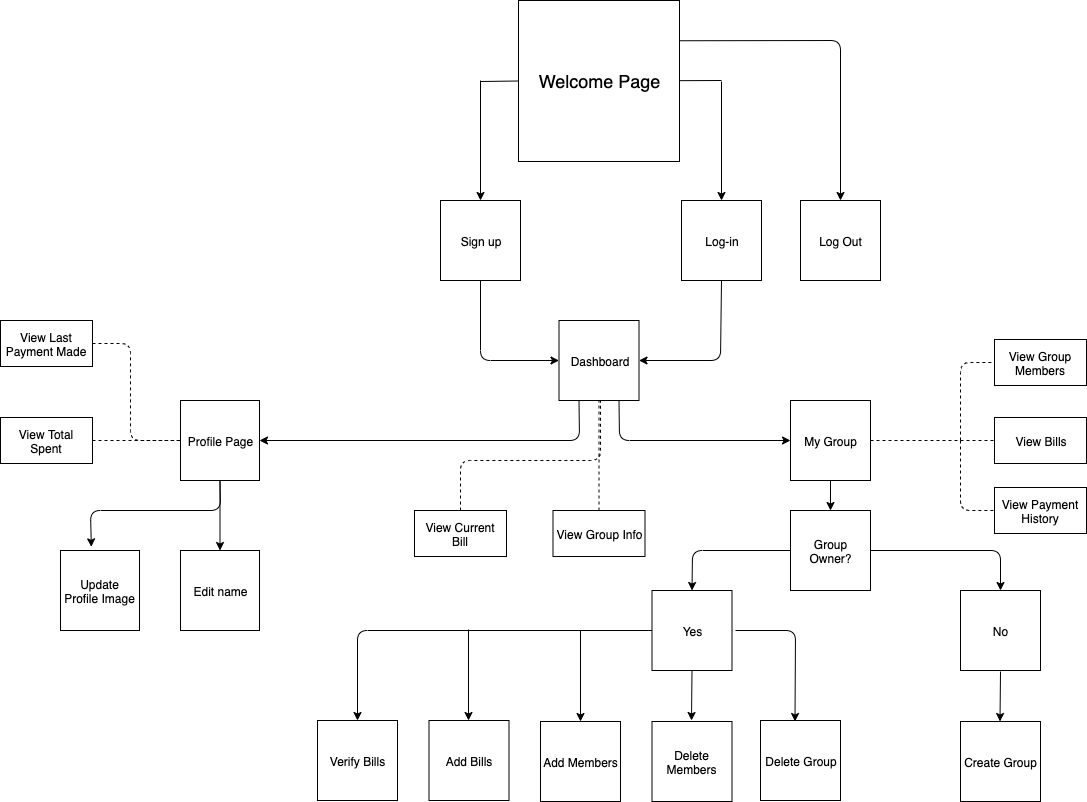

The diagram above was exported from draw.io. Its source (the exported page's mxGraphModel, read from the mxfile embedded in the PNG):
<mxGraphModel dx="1346" dy="653" grid="1" gridSize="10" guides="1" tooltips="1" connect="1" arrows="1" fold="1" page="1" pageScale="1" pageWidth="1100" pageHeight="850" background="#ffffff" math="0" shadow="0">
  <root>
    <mxCell id="0" />
    <mxCell id="1" parent="0" />
    <mxCell id="bf1prnGSltvHkiQAgVLt-1" value="&lt;font style=&quot;font-size: 18px&quot;&gt;Welcome Page&lt;/font&gt;" style="whiteSpace=wrap;html=1;aspect=fixed;" parent="1" vertex="1">
      <mxGeometry x="518" y="40" width="161" height="161" as="geometry" />
    </mxCell>
    <mxCell id="bf1prnGSltvHkiQAgVLt-2" value="" style="endArrow=classic;html=1;entryX=0.5;entryY=0;entryDx=0;entryDy=0;" parent="1" target="bf1prnGSltvHkiQAgVLt-3" edge="1">
      <mxGeometry width="50" height="50" relative="1" as="geometry">
        <mxPoint x="480" y="120" as="sourcePoint" />
        <mxPoint x="400" y="110" as="targetPoint" />
      </mxGeometry>
    </mxCell>
    <mxCell id="bf1prnGSltvHkiQAgVLt-3" value="Sign up" style="whiteSpace=wrap;html=1;aspect=fixed;" parent="1" vertex="1">
      <mxGeometry x="440" y="240" width="80" height="80" as="geometry" />
    </mxCell>
    <mxCell id="bf1prnGSltvHkiQAgVLt-4" value="Log-in" style="whiteSpace=wrap;html=1;aspect=fixed;" parent="1" vertex="1">
      <mxGeometry x="681" y="240" width="80" height="80" as="geometry" />
    </mxCell>
    <mxCell id="bf1prnGSltvHkiQAgVLt-5" value="" style="endArrow=classic;html=1;entryX=0.5;entryY=0;entryDx=0;entryDy=0;" parent="1" target="bf1prnGSltvHkiQAgVLt-4" edge="1">
      <mxGeometry width="50" height="50" relative="1" as="geometry">
        <mxPoint x="721" y="121" as="sourcePoint" />
        <mxPoint x="420" y="340" as="targetPoint" />
      </mxGeometry>
    </mxCell>
    <mxCell id="bf1prnGSltvHkiQAgVLt-8" value="Dashboard" style="whiteSpace=wrap;html=1;aspect=fixed;" parent="1" vertex="1">
      <mxGeometry x="558.5" y="360" width="80" height="80" as="geometry" />
    </mxCell>
    <mxCell id="bf1prnGSltvHkiQAgVLt-13" value="" style="endArrow=none;html=1;entryX=0;entryY=0.5;entryDx=0;entryDy=0;" parent="1" target="bf1prnGSltvHkiQAgVLt-1" edge="1">
      <mxGeometry width="50" height="50" relative="1" as="geometry">
        <mxPoint x="480" y="121" as="sourcePoint" />
        <mxPoint x="490" y="460" as="targetPoint" />
      </mxGeometry>
    </mxCell>
    <mxCell id="bf1prnGSltvHkiQAgVLt-14" value="" style="endArrow=none;html=1;entryX=0;entryY=0.5;entryDx=0;entryDy=0;" parent="1" source="bf1prnGSltvHkiQAgVLt-1" edge="1">
      <mxGeometry width="50" height="50" relative="1" as="geometry">
        <mxPoint x="683" y="120.5" as="sourcePoint" />
        <mxPoint x="721" y="120" as="targetPoint" />
      </mxGeometry>
    </mxCell>
    <mxCell id="bf1prnGSltvHkiQAgVLt-16" value="" style="endArrow=classic;html=1;exitX=0.5;exitY=1;exitDx=0;exitDy=0;" parent="1" source="bf1prnGSltvHkiQAgVLt-4" target="bf1prnGSltvHkiQAgVLt-8" edge="1">
      <mxGeometry width="50" height="50" relative="1" as="geometry">
        <mxPoint x="600" y="280" as="sourcePoint" />
        <mxPoint x="490" y="460" as="targetPoint" />
        <Array as="points">
          <mxPoint x="720" y="400" />
        </Array>
      </mxGeometry>
    </mxCell>
    <mxCell id="bf1prnGSltvHkiQAgVLt-17" value="" style="endArrow=classic;html=1;entryX=0;entryY=0.5;entryDx=0;entryDy=0;exitX=0.5;exitY=1;exitDx=0;exitDy=0;" parent="1" source="bf1prnGSltvHkiQAgVLt-3" target="bf1prnGSltvHkiQAgVLt-8" edge="1">
      <mxGeometry width="50" height="50" relative="1" as="geometry">
        <mxPoint x="440" y="510" as="sourcePoint" />
        <mxPoint x="490" y="460" as="targetPoint" />
        <Array as="points">
          <mxPoint x="480" y="400" />
        </Array>
      </mxGeometry>
    </mxCell>
    <mxCell id="s_zmfEEO3Ew1HibpYPeA-1" value="" style="endArrow=classic;html=1;exitX=0.25;exitY=1;exitDx=0;exitDy=0;entryX=1;entryY=0.5;entryDx=0;entryDy=0;" parent="1" source="bf1prnGSltvHkiQAgVLt-8" target="s_zmfEEO3Ew1HibpYPeA-2" edge="1">
      <mxGeometry width="50" height="50" relative="1" as="geometry">
        <mxPoint x="440" y="510" as="sourcePoint" />
        <mxPoint x="520" y="520" as="targetPoint" />
        <Array as="points">
          <mxPoint x="579" y="480" />
        </Array>
      </mxGeometry>
    </mxCell>
    <mxCell id="s_zmfEEO3Ew1HibpYPeA-2" value="Profile Page" style="whiteSpace=wrap;html=1;aspect=fixed;" parent="1" vertex="1">
      <mxGeometry x="180" y="440" width="79" height="80" as="geometry" />
    </mxCell>
    <mxCell id="s_zmfEEO3Ew1HibpYPeA-3" value="My Group" style="whiteSpace=wrap;html=1;aspect=fixed;" parent="1" vertex="1">
      <mxGeometry x="790" y="440" width="80" height="80" as="geometry" />
    </mxCell>
    <mxCell id="s_zmfEEO3Ew1HibpYPeA-4" value="" style="endArrow=classic;html=1;exitX=0.75;exitY=1;exitDx=0;exitDy=0;entryX=0;entryY=0.5;entryDx=0;entryDy=0;" parent="1" source="bf1prnGSltvHkiQAgVLt-8" target="s_zmfEEO3Ew1HibpYPeA-3" edge="1">
      <mxGeometry width="50" height="50" relative="1" as="geometry">
        <mxPoint x="440" y="630" as="sourcePoint" />
        <mxPoint x="640" y="520" as="targetPoint" />
        <Array as="points">
          <mxPoint x="619" y="480" />
        </Array>
      </mxGeometry>
    </mxCell>
    <mxCell id="ZlDr4-Gsd6px4_aXWhdc-1" value="" style="endArrow=classic;html=1;exitX=1;exitY=0.25;exitDx=0;exitDy=0;" parent="1" source="bf1prnGSltvHkiQAgVLt-1" edge="1">
      <mxGeometry width="50" height="50" relative="1" as="geometry">
        <mxPoint x="760" y="120" as="sourcePoint" />
        <mxPoint x="840" y="240" as="targetPoint" />
        <Array as="points">
          <mxPoint x="840" y="80" />
        </Array>
      </mxGeometry>
    </mxCell>
    <mxCell id="ZlDr4-Gsd6px4_aXWhdc-2" value="Log Out" style="whiteSpace=wrap;html=1;aspect=fixed;" parent="1" vertex="1">
      <mxGeometry x="800" y="240" width="80" height="80" as="geometry" />
    </mxCell>
    <mxCell id="CnHC65XpM2RltyDXUc_X-1" value="Add Bills" style="whiteSpace=wrap;html=1;aspect=fixed;" parent="1" vertex="1">
      <mxGeometry x="428.5" y="760" width="80" height="80" as="geometry" />
    </mxCell>
    <mxCell id="CnHC65XpM2RltyDXUc_X-2" value="Add Members" style="whiteSpace=wrap;html=1;aspect=fixed;" parent="1" vertex="1">
      <mxGeometry x="540" y="761" width="80" height="80" as="geometry" />
    </mxCell>
    <mxCell id="CnHC65XpM2RltyDXUc_X-3" value="Delete Members" style="whiteSpace=wrap;html=1;aspect=fixed;" parent="1" vertex="1">
      <mxGeometry x="651.5" y="761" width="80" height="80" as="geometry" />
    </mxCell>
    <mxCell id="CnHC65XpM2RltyDXUc_X-4" value="Delete Group" style="whiteSpace=wrap;html=1;aspect=fixed;" parent="1" vertex="1">
      <mxGeometry x="760" y="760" width="80" height="80" as="geometry" />
    </mxCell>
    <mxCell id="CnHC65XpM2RltyDXUc_X-5" value="Group Owner?" style="whiteSpace=wrap;html=1;aspect=fixed;" parent="1" vertex="1">
      <mxGeometry x="790" y="550" width="80" height="80" as="geometry" />
    </mxCell>
    <mxCell id="CnHC65XpM2RltyDXUc_X-6" value="" style="endArrow=classic;html=1;entryX=0.5;entryY=0;entryDx=0;entryDy=0;exitX=0;exitY=0.5;exitDx=0;exitDy=0;" parent="1" source="CnHC65XpM2RltyDXUc_X-10" target="Oj-cqFqN2Z13m0wnUbOP-2" edge="1">
      <mxGeometry width="50" height="50" relative="1" as="geometry">
        <mxPoint x="645" y="700" as="sourcePoint" />
        <mxPoint x="475" y="590" as="targetPoint" />
        <Array as="points">
          <mxPoint x="357" y="670" />
        </Array>
      </mxGeometry>
    </mxCell>
    <mxCell id="CnHC65XpM2RltyDXUc_X-7" value="" style="endArrow=classic;html=1;" parent="1" target="CnHC65XpM2RltyDXUc_X-2" edge="1">
      <mxGeometry width="50" height="50" relative="1" as="geometry">
        <mxPoint x="580" y="670" as="sourcePoint" />
        <mxPoint x="445" y="760" as="targetPoint" />
      </mxGeometry>
    </mxCell>
    <mxCell id="CnHC65XpM2RltyDXUc_X-8" value="" style="endArrow=classic;html=1;exitX=0.5;exitY=1;exitDx=0;exitDy=0;" parent="1" source="CnHC65XpM2RltyDXUc_X-10" edge="1">
      <mxGeometry width="50" height="50" relative="1" as="geometry">
        <mxPoint x="689.5" y="740" as="sourcePoint" />
        <mxPoint x="691" y="760" as="targetPoint" />
      </mxGeometry>
    </mxCell>
    <mxCell id="CnHC65XpM2RltyDXUc_X-9" value="" style="endArrow=classic;html=1;" parent="1" edge="1">
      <mxGeometry width="50" height="50" relative="1" as="geometry">
        <mxPoint x="735" y="670" as="sourcePoint" />
        <mxPoint x="794.5" y="761" as="targetPoint" />
        <Array as="points">
          <mxPoint x="795" y="670" />
        </Array>
      </mxGeometry>
    </mxCell>
    <mxCell id="CnHC65XpM2RltyDXUc_X-10" value="Yes" style="whiteSpace=wrap;html=1;aspect=fixed;" parent="1" vertex="1">
      <mxGeometry x="651.5" y="630" width="80" height="80" as="geometry" />
    </mxCell>
    <mxCell id="CnHC65XpM2RltyDXUc_X-13" value="No" style="whiteSpace=wrap;html=1;aspect=fixed;" parent="1" vertex="1">
      <mxGeometry x="960" y="630" width="80" height="80" as="geometry" />
    </mxCell>
    <mxCell id="CnHC65XpM2RltyDXUc_X-14" value="" style="endArrow=classic;html=1;exitX=0;exitY=0.5;exitDx=0;exitDy=0;entryX=0.5;entryY=0;entryDx=0;entryDy=0;" parent="1" source="CnHC65XpM2RltyDXUc_X-5" target="CnHC65XpM2RltyDXUc_X-10" edge="1">
      <mxGeometry width="50" height="50" relative="1" as="geometry">
        <mxPoint x="430" y="910" as="sourcePoint" />
        <mxPoint x="480" y="860" as="targetPoint" />
        <Array as="points">
          <mxPoint x="692" y="590" />
        </Array>
      </mxGeometry>
    </mxCell>
    <mxCell id="CnHC65XpM2RltyDXUc_X-15" value="" style="endArrow=classic;html=1;exitX=1;exitY=0.5;exitDx=0;exitDy=0;entryX=0.5;entryY=0;entryDx=0;entryDy=0;" parent="1" source="CnHC65XpM2RltyDXUc_X-5" target="CnHC65XpM2RltyDXUc_X-13" edge="1">
      <mxGeometry width="50" height="50" relative="1" as="geometry">
        <mxPoint x="430" y="910" as="sourcePoint" />
        <mxPoint x="480" y="860" as="targetPoint" />
        <Array as="points">
          <mxPoint x="1000" y="590" />
        </Array>
      </mxGeometry>
    </mxCell>
    <mxCell id="CnHC65XpM2RltyDXUc_X-17" value="" style="endArrow=classic;html=1;exitX=0.5;exitY=1;exitDx=0;exitDy=0;" parent="1" edge="1">
      <mxGeometry width="50" height="50" relative="1" as="geometry">
        <mxPoint x="1000" y="711" as="sourcePoint" />
        <mxPoint x="999.5" y="761" as="targetPoint" />
      </mxGeometry>
    </mxCell>
    <mxCell id="CnHC65XpM2RltyDXUc_X-18" value="Create Group" style="whiteSpace=wrap;html=1;aspect=fixed;" parent="1" vertex="1">
      <mxGeometry x="960" y="761" width="80" height="80" as="geometry" />
    </mxCell>
    <mxCell id="CnHC65XpM2RltyDXUc_X-19" value="" style="endArrow=classic;html=1;exitX=0.5;exitY=1;exitDx=0;exitDy=0;entryX=0.5;entryY=0;entryDx=0;entryDy=0;" parent="1" source="s_zmfEEO3Ew1HibpYPeA-3" target="CnHC65XpM2RltyDXUc_X-5" edge="1">
      <mxGeometry width="50" height="50" relative="1" as="geometry">
        <mxPoint x="430" y="910" as="sourcePoint" />
        <mxPoint x="480" y="860" as="targetPoint" />
      </mxGeometry>
    </mxCell>
    <mxCell id="CnHC65XpM2RltyDXUc_X-20" value="" style="endArrow=classic;html=1;exitX=0.5;exitY=1;exitDx=0;exitDy=0;entryX=0.39;entryY=-0.046;entryDx=0;entryDy=0;entryPerimeter=0;" parent="1" source="s_zmfEEO3Ew1HibpYPeA-2" target="CnHC65XpM2RltyDXUc_X-21" edge="1">
      <mxGeometry width="50" height="50" relative="1" as="geometry">
        <mxPoint x="180" y="900" as="sourcePoint" />
        <mxPoint x="80" y="550" as="targetPoint" />
        <Array as="points">
          <mxPoint x="220" y="550" />
          <mxPoint x="90" y="550" />
        </Array>
      </mxGeometry>
    </mxCell>
    <mxCell id="CnHC65XpM2RltyDXUc_X-21" value="Update Profile Image" style="whiteSpace=wrap;html=1;aspect=fixed;" parent="1" vertex="1">
      <mxGeometry x="60" y="590" width="79" height="80" as="geometry" />
    </mxCell>
    <mxCell id="CnHC65XpM2RltyDXUc_X-22" value="Edit name" style="whiteSpace=wrap;html=1;aspect=fixed;" parent="1" vertex="1">
      <mxGeometry x="180" y="590" width="79" height="80" as="geometry" />
    </mxCell>
    <mxCell id="CnHC65XpM2RltyDXUc_X-24" value="" style="endArrow=classic;html=1;exitX=0.5;exitY=1;exitDx=0;exitDy=0;entryX=0.5;entryY=0;entryDx=0;entryDy=0;" parent="1" source="s_zmfEEO3Ew1HibpYPeA-2" target="CnHC65XpM2RltyDXUc_X-22" edge="1">
      <mxGeometry width="50" height="50" relative="1" as="geometry">
        <mxPoint x="60" y="900" as="sourcePoint" />
        <mxPoint x="110" y="850" as="targetPoint" />
      </mxGeometry>
    </mxCell>
    <mxCell id="Oj-cqFqN2Z13m0wnUbOP-1" value="" style="endArrow=classic;html=1;" edge="1" parent="1">
      <mxGeometry width="50" height="50" relative="1" as="geometry">
        <mxPoint x="468" y="669" as="sourcePoint" />
        <mxPoint x="468" y="760" as="targetPoint" />
      </mxGeometry>
    </mxCell>
    <mxCell id="Oj-cqFqN2Z13m0wnUbOP-2" value="Verify Bills" style="whiteSpace=wrap;html=1;aspect=fixed;" vertex="1" parent="1">
      <mxGeometry x="317" y="760" width="80" height="80" as="geometry" />
    </mxCell>
    <mxCell id="Oj-cqFqN2Z13m0wnUbOP-6" value="View Current Bill" style="rounded=0;whiteSpace=wrap;html=1;" vertex="1" parent="1">
      <mxGeometry x="414" y="550" width="92" height="46" as="geometry" />
    </mxCell>
    <mxCell id="Oj-cqFqN2Z13m0wnUbOP-7" value="View Group Info" style="rounded=0;whiteSpace=wrap;html=1;" vertex="1" parent="1">
      <mxGeometry x="552.5" y="550" width="92" height="46" as="geometry" />
    </mxCell>
    <mxCell id="Oj-cqFqN2Z13m0wnUbOP-11" value="View Group Members" style="rounded=0;whiteSpace=wrap;html=1;" vertex="1" parent="1">
      <mxGeometry x="994" y="379" width="92" height="46" as="geometry" />
    </mxCell>
    <mxCell id="Oj-cqFqN2Z13m0wnUbOP-12" value="View Bills" style="rounded=0;whiteSpace=wrap;html=1;" vertex="1" parent="1">
      <mxGeometry x="994" y="457" width="92" height="46" as="geometry" />
    </mxCell>
    <mxCell id="Oj-cqFqN2Z13m0wnUbOP-13" value="View Payment History" style="rounded=0;whiteSpace=wrap;html=1;" vertex="1" parent="1">
      <mxGeometry x="994" y="527" width="92" height="46" as="geometry" />
    </mxCell>
    <mxCell id="Oj-cqFqN2Z13m0wnUbOP-16" value="View Last Payment Made" style="rounded=0;whiteSpace=wrap;html=1;" vertex="1" parent="1">
      <mxGeometry y="360" width="92" height="46" as="geometry" />
    </mxCell>
    <mxCell id="Oj-cqFqN2Z13m0wnUbOP-17" value="View Total Spent" style="rounded=0;whiteSpace=wrap;html=1;" vertex="1" parent="1">
      <mxGeometry y="457" width="92" height="46" as="geometry" />
    </mxCell>
    <mxCell id="Oj-cqFqN2Z13m0wnUbOP-21" value="" style="endArrow=none;dashed=1;html=1;entryX=0;entryY=0.5;entryDx=0;entryDy=0;exitX=1;exitY=0.5;exitDx=0;exitDy=0;" edge="1" parent="1" source="Oj-cqFqN2Z13m0wnUbOP-17" target="s_zmfEEO3Ew1HibpYPeA-2">
      <mxGeometry width="50" height="50" relative="1" as="geometry">
        <mxPoint x="10" y="910" as="sourcePoint" />
        <mxPoint x="60" y="860" as="targetPoint" />
      </mxGeometry>
    </mxCell>
    <mxCell id="Oj-cqFqN2Z13m0wnUbOP-22" value="" style="endArrow=none;dashed=1;html=1;entryX=0;entryY=0.5;entryDx=0;entryDy=0;exitX=1;exitY=0.5;exitDx=0;exitDy=0;" edge="1" parent="1" source="Oj-cqFqN2Z13m0wnUbOP-16" target="s_zmfEEO3Ew1HibpYPeA-2">
      <mxGeometry width="50" height="50" relative="1" as="geometry">
        <mxPoint x="10" y="910" as="sourcePoint" />
        <mxPoint x="60" y="860" as="targetPoint" />
        <Array as="points">
          <mxPoint x="130" y="383" />
          <mxPoint x="130" y="480" />
        </Array>
      </mxGeometry>
    </mxCell>
    <mxCell id="Oj-cqFqN2Z13m0wnUbOP-23" value="" style="endArrow=none;dashed=1;html=1;entryX=0.5;entryY=1;entryDx=0;entryDy=0;exitX=0.5;exitY=0;exitDx=0;exitDy=0;" edge="1" parent="1" source="Oj-cqFqN2Z13m0wnUbOP-7" target="bf1prnGSltvHkiQAgVLt-8">
      <mxGeometry width="50" height="50" relative="1" as="geometry">
        <mxPoint x="10" y="910" as="sourcePoint" />
        <mxPoint x="60" y="860" as="targetPoint" />
      </mxGeometry>
    </mxCell>
    <mxCell id="Oj-cqFqN2Z13m0wnUbOP-24" value="" style="endArrow=none;dashed=1;html=1;exitX=0.5;exitY=0;exitDx=0;exitDy=0;" edge="1" parent="1" source="Oj-cqFqN2Z13m0wnUbOP-6">
      <mxGeometry width="50" height="50" relative="1" as="geometry">
        <mxPoint x="608.5" y="560" as="sourcePoint" />
        <mxPoint x="600" y="440" as="targetPoint" />
        <Array as="points">
          <mxPoint x="460" y="500" />
          <mxPoint x="600" y="500" />
        </Array>
      </mxGeometry>
    </mxCell>
    <mxCell id="Oj-cqFqN2Z13m0wnUbOP-25" value="" style="endArrow=none;dashed=1;html=1;entryX=0;entryY=0.5;entryDx=0;entryDy=0;exitX=1;exitY=0.5;exitDx=0;exitDy=0;" edge="1" parent="1" source="s_zmfEEO3Ew1HibpYPeA-3" target="Oj-cqFqN2Z13m0wnUbOP-12">
      <mxGeometry width="50" height="50" relative="1" as="geometry">
        <mxPoint x="10" y="910" as="sourcePoint" />
        <mxPoint x="60" y="860" as="targetPoint" />
      </mxGeometry>
    </mxCell>
    <mxCell id="Oj-cqFqN2Z13m0wnUbOP-26" value="" style="endArrow=none;dashed=1;html=1;entryX=0;entryY=0.5;entryDx=0;entryDy=0;" edge="1" parent="1" target="Oj-cqFqN2Z13m0wnUbOP-11">
      <mxGeometry width="50" height="50" relative="1" as="geometry">
        <mxPoint x="960" y="480" as="sourcePoint" />
        <mxPoint x="60" y="860" as="targetPoint" />
        <Array as="points">
          <mxPoint x="960" y="402" />
        </Array>
      </mxGeometry>
    </mxCell>
    <mxCell id="Oj-cqFqN2Z13m0wnUbOP-27" value="" style="endArrow=none;dashed=1;html=1;entryX=0;entryY=0.5;entryDx=0;entryDy=0;" edge="1" parent="1" target="Oj-cqFqN2Z13m0wnUbOP-13">
      <mxGeometry width="50" height="50" relative="1" as="geometry">
        <mxPoint x="960" y="480" as="sourcePoint" />
        <mxPoint x="60" y="860" as="targetPoint" />
        <Array as="points">
          <mxPoint x="960" y="550" />
        </Array>
      </mxGeometry>
    </mxCell>
  </root>
</mxGraphModel>